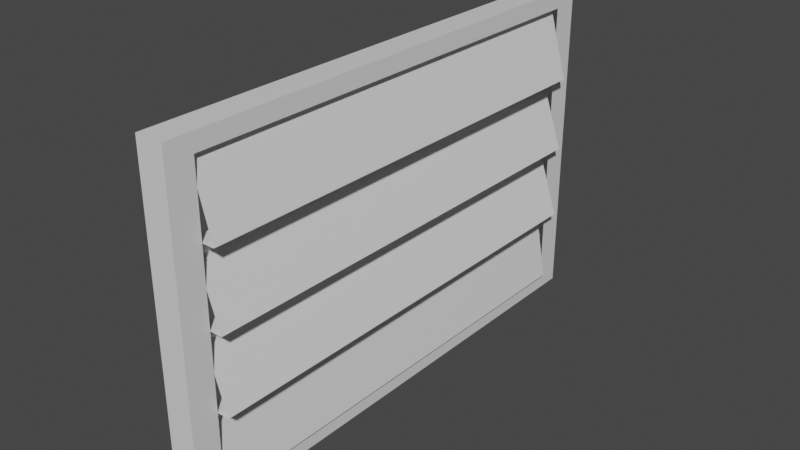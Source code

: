 # Source: Vent.blend  (saved by Blender 2.93.21; exported with 4.5.12 LTS)
import bpy
from mathutils import Matrix  # noqa: F401  (used for matrix-valued properties, if any)

bpy.ops.wm.read_factory_settings(use_empty=True)
scene = bpy.context.scene
scene.name = 'Scene'

# ---- collections
col_collection = bpy.data.collections.new('Collection'); scene.collection.children.link(col_collection)

# ---- materials (node trees are filled in below, after node groups)
mat_material = bpy.data.materials.new('Material')
mat_material.alpha_threshold = 0.0
mat_material.use_transparent_shadow = False
mat_material.line_color = (0.0, 0.0, 0.0, 1.0)

# ---- material node trees
mat_material.use_nodes = True; mat_material.node_tree.nodes.clear()
_N = mat_material.node_tree.nodes; _L = mat_material.node_tree.links
n0 = _N.new('ShaderNodeOutputMaterial'); n0.name = 'Material Output'; n0.location = (300, 300)
n1 = _N.new('ShaderNodeBsdfPrincipled'); n1.name = 'Principled BSDF'; n1.location = (10, 300)
n1.distribution = 'GGX'
n1.subsurface_method = 'BURLEY'
n1.inputs[2].default_value = 0.4
n1.inputs[3].default_value = 1.45
n1.inputs[27].default_value = (0.0, 0.0, 0.0, 1.0)
n1.inputs[28].default_value = 1.0
_L.new(n1.outputs[0], n0.inputs[0])
n0.is_active_output = True

# ---- world
world_world = bpy.data.worlds.new('World'); scene.world = world_world
world_world.use_nodes = True; world_world.node_tree.nodes.clear()
_N = world_world.node_tree.nodes; _L = world_world.node_tree.links
n0 = _N.new('ShaderNodeOutputWorld'); n0.name = 'World Output'; n0.location = (300, 300)
n1 = _N.new('ShaderNodeBackground'); n1.name = 'Background'; n1.location = (10, 300)
n1.inputs[0].default_value = (0.05088, 0.05088, 0.05088, 1.0)
_L.new(n1.outputs[0], n0.inputs[0])
n0.is_active_output = True
world_world.color = (0.05088, 0.05088, 0.05088)
world_world.use_sun_shadow = False
world_world.sun_shadow_jitter_overblur = 0.0

# ---- meshes
me_cube = bpy.data.meshes.new('Cube')
me_cube.from_pydata([(0.075, 1.256, 0.8076), (0.075, 1.256, -0.8076), (0.075, -1.256, 0.8076), (0.075, -1.256, -0.8076), (-0.075, 1.4, 0.9), (-0.075, 1.4, -0.9), (-0.075, -1.4, 0.9), (-0.075, -1.4, -0.9), (0.075, 1.4, 0.9), (0.075, 1.4, -0.9), (0.075, -1.4, 0.9), (0.075, -1.4, -0.9), (0.03513, 1.256, 0.8076), (0.09586, 1.256, -0.8076), (0.03513, -1.256, 0.8076), (0.09586, -1.256, -0.8076), (0.075, 1.4, 0.45), (0.075, 1.4, 0.0), (0.075, 1.4, -0.45), (-0.075, -1.4, -0.45), (-0.075, -1.4, 0.0), (-0.075, -1.4, 0.45), (0.075, -1.4, 0.45), (0.075, -1.4, 0.0), (0.075, -1.4, -0.45), (-0.075, 1.4, 0.45), (-0.075, 1.4, 0.0), (-0.075, 1.4, -0.45), (0.075, 1.256, 0.4038), (0.075, 1.256, 0.0), (0.075, 1.256, -0.4038), (0.075, -1.256, 0.4038), (0.075, -1.256, 0.0), (0.075, -1.256, -0.4038), (0.03611, 1.256, 0.3308), (0.03611, 1.256, -0.07296), (0.03611, 1.256, -0.4768), (0.03611, -1.256, 0.3308), (0.03611, -1.256, -0.07296), (0.03611, -1.256, -0.4768), (-0.075, -1.4, 0.4763), (0.075, 1.4, 0.4763), (0.075, -1.4, 0.4763), (-0.075, 1.4, 0.4763), (0.075, 1.256, 0.4274), (0.075, -1.256, 0.4274), (0.1433, 1.256, 0.4274), (0.1433, -1.256, 0.4274), (0.075, 1.4, 0.02289), (-0.075, -1.4, 0.02289), (0.075, -1.4, 0.02289), (-0.075, 1.4, 0.02289), (0.075, 1.256, 0.02054), (0.075, -1.256, 0.02054), (0.1433, 1.256, 0.02054), (0.1433, -1.256, 0.02054), (0.075, 1.4, -0.4313), (-0.075, -1.4, -0.4313), (0.075, -1.4, -0.4313), (-0.075, 1.4, -0.4313), (0.075, 1.256, -0.387), (0.075, -1.256, -0.387), (0.1433, 1.256, -0.387), (0.1433, -1.256, -0.387), (0.006663, 1.256, 0.4274), (0.006663, 1.256, 0.3308), (0.006663, 1.256, 0.02054), (0.006663, 1.256, -0.07296), (0.006663, 1.256, -0.387), (0.006663, 1.256, -0.4768), (0.006663, -1.256, 0.4274), (0.006663, -1.256, 0.3308), (0.006663, -1.256, 0.02054), (0.006663, -1.256, -0.07296), (0.006663, -1.256, -0.387), (0.006663, -1.256, -0.4768)], [], [(8, 4, 6, 10), (42, 10, 6, 40), (5, 9, 11, 7), (0, 2, 14, 12), (43, 4, 8, 41), (30, 1, 9, 18), (45, 2, 10, 42), (2, 0, 8, 10), (1, 3, 11, 9), (46, 12, 14, 47), (3, 1, 13, 15), (13, 36, 39, 15), (62, 35, 38, 63), (54, 34, 37, 55), (3, 33, 24, 11), (61, 32, 23, 58), (53, 31, 22, 50), (44, 28, 16, 41), (52, 29, 17, 48), (60, 30, 18, 56), (5, 27, 18, 9), (59, 26, 17, 56), (51, 25, 16, 48), (11, 24, 19, 7), (58, 23, 20, 57), (50, 22, 21, 49), (0, 44, 41, 8), (62, 63, 74, 68), (31, 45, 42, 22), (25, 43, 41, 16), (22, 42, 40, 21), (23, 50, 49, 20), (26, 51, 48, 17), (28, 52, 48, 16), (32, 53, 50, 23), (24, 58, 57, 19), (27, 59, 56, 18), (29, 60, 56, 17), (33, 61, 58, 24), (46, 47, 70, 64), (65, 64, 70, 71), (67, 66, 72, 73), (69, 68, 74, 75), (39, 36, 69, 75), (38, 35, 67, 73), (54, 55, 72, 66), (37, 34, 65, 71)])
_uv = me_cube.uv_layers.new(name='UVMap')
_uv.uv.foreach_set('vector', [0.2357, 0.6956, 0.252, 0.6956, 0.252, 0.9999, 0.2357, 0.9999, 0.2357, 0.04615, 0.2357, 0.0001005, 0.252, 0.0001005, 0.252, 0.04615, 0.252, 0.5, 0.2357, 0.5, 0.2357, 0.1957, 0.252, 0.1957, 0.01214, 0.332, 0.01139, 0.1055, 0.01385, 0.1076, 0.01536, 0.3294, 0.252, 0.6496, 0.252, 0.6956, 0.2357, 0.6956, 0.2357, 0.6496, 0.1643, 0.3888, 0.2222, 0.3885, 0.2355, 0.4089, 0.1717, 0.4099, 0.04956, 0.09742, 0.01139, 0.1055, 0.001223, 0.0932, 0.03962, 0.08296, 0.01139, 0.1055, 0.01214, 0.332, 0.0001005, 0.3437, 0.001223, 0.0932, 0.2222, 0.3885, 0.2204, 0.03003, 0.2355, 0.008932, 0.2355, 0.4089, 0.01569, 0.3185, 0.01536, 0.3294, 0.01385, 0.1076, 0.01389, 0.1127, 0.3059, 0.05057, 0.3059, 0.2389, 0.3026, 0.2389, 0.3026, 0.05059, 0.2522, 0.05037, 0.2522, 0.0144, 0.5211, 0.0144, 0.5211, 0.05037, 0.3024, 0.3194, 0.2669, 0.3194, 0.2669, 0.05057, 0.3024, 0.05057, 0.521, 0.3196, 0.521, 0.3547, 0.2522, 0.3547, 0.2522, 0.3196, 0.2204, 0.03003, 0.1595, 0.03328, 0.1647, 0.0001005, 0.2355, 0.008932, 0.157, 0.03979, 0.1021, 0.06027, 0.09115, 0.04309, 0.1573, 0.007958, 0.09921, 0.06934, 0.05456, 0.09059, 0.04071, 0.07972, 0.08855, 0.0488, 0.05256, 0.3493, 0.05588, 0.3588, 0.03987, 0.3689, 0.03869, 0.3638, 0.1018, 0.3792, 0.1046, 0.3854, 0.09807, 0.4167, 0.0923, 0.4062, 0.1613, 0.3881, 0.1643, 0.3888, 0.1717, 0.4099, 0.1695, 0.4108, 0.252, 0.5, 0.252, 0.5489, 0.2357, 0.5489, 0.2357, 0.5, 0.252, 0.5509, 0.252, 0.5978, 0.2357, 0.5978, 0.2357, 0.5509, 0.252, 0.6003, 0.252, 0.6467, 0.2357, 0.6467, 0.2357, 0.6003, 0.2357, 0.1957, 0.2357, 0.1468, 0.252, 0.1468, 0.252, 0.1957, 0.2357, 0.1448, 0.2357, 0.09791, 0.252, 0.09791, 0.252, 0.1448, 0.2357, 0.09542, 0.2357, 0.049, 0.252, 0.049, 0.252, 0.09542, 0.01214, 0.332, 0.05256, 0.3493, 0.03869, 0.3638, 0.0001005, 0.3437, 0.5213, 0.5466, 0.7943, 0.5466, 0.7943, 0.5615, 0.5213, 0.5615, 0.05456, 0.09059, 0.04956, 0.09742, 0.03962, 0.08296, 0.04071, 0.07972, 0.252, 0.6467, 0.252, 0.6496, 0.2357, 0.6496, 0.2357, 0.6467, 0.2357, 0.049, 0.2357, 0.04615, 0.252, 0.04615, 0.252, 0.049, 0.2357, 0.09791, 0.2357, 0.09542, 0.252, 0.09542, 0.252, 0.09791, 0.252, 0.5978, 0.252, 0.6003, 0.2357, 0.6003, 0.2357, 0.5978, 0.05588, 0.3588, 0.1018, 0.3792, 0.0923, 0.4062, 0.03987, 0.3689, 0.1021, 0.06027, 0.09921, 0.06934, 0.08855, 0.0488, 0.09115, 0.04309, 0.2357, 0.1468, 0.2357, 0.1448, 0.252, 0.1448, 0.252, 0.1468, 0.252, 0.5489, 0.252, 0.5509, 0.2357, 0.5509, 0.2357, 0.5489, 0.1046, 0.3854, 0.1613, 0.3881, 0.1695, 0.4108, 0.09807, 0.4167, 0.1595, 0.03328, 0.157, 0.03979, 0.1573, 0.007958, 0.1647, 0.0001005, 0.5213, 0.5464, 0.5213, 0.2734, 0.5361, 0.2734, 0.5361, 0.5464, 0.5211, 0.3594, 0.5211, 0.3698, 0.2522, 0.3698, 0.2522, 0.3594, 0.2622, 0.3194, 0.2522, 0.3194, 0.2522, 0.05059, 0.2622, 0.05059, 0.2522, 0.009704, 0.2522, 0.0001007, 0.521, 0.0001005, 0.521, 0.009704, 0.5211, 0.0144, 0.2522, 0.0144, 0.2522, 0.009704, 0.521, 0.009704, 0.2669, 0.05057, 0.2669, 0.3194, 0.2622, 0.3194, 0.2622, 0.05059, 0.5213, 0.2732, 0.5213, 0.0001005, 0.5361, 0.0001005, 0.5361, 0.2732, 0.2522, 0.3547, 0.521, 0.3547, 0.5211, 0.3594, 0.2522, 0.3594])
me_cube.materials.append(mat_material)
me_cube.use_remesh_preserve_volume = False
me_cube.use_remesh_preserve_attributes = False
me_cube.use_mirror_vertex_groups = False
me_cube.update()

# ---- objects
ob_cube = bpy.data.objects.new('Cube', me_cube)

# ---- transforms, parenting, visibility, modifiers, constraints
ob_cube.location = (0.0, 0.0, 0.0)
ob_cube.scale = (0.2, 0.2, 0.2)
ob_cube.lock_rotations_4d = False
ob_cube.empty_display_type = 'ARROWS'
ob_cube.lineart.crease_threshold = 0.0

# ---- collection membership
col_collection.objects.link(ob_cube)

# ---- scene / render settings (as saved in the file)
scene.frame_start = 1; scene.frame_end = 250; scene.frame_set(1)
scene.render.engine = 'BLENDER_EEVEE_NEXT'
scene.cycles.use_denoising = False
scene.cycles.samples = 128
scene.cycles.sampling_pattern = 'TABULATED_SOBOL'
scene.cycles.use_adaptive_sampling = False
scene.cycles.use_light_tree = False
scene.view_settings.view_transform = 'Filmic'
bpy.context.view_layer.update()

# ---- added for rendering (the .blend has no active camera and no usable light): camera, sun
cam_auto = bpy.data.cameras.new('AutoCamera')
cam_auto.lens = 50.0
cam_auto.sensor_width = 36.0
cam_auto.clip_end = 1000.0
ob_auto_camera = bpy.data.objects.new('AutoCamera', cam_auto)
scene.collection.objects.link(ob_auto_camera)
ob_auto_camera.location = (0.624104, -0.74073, 0.49382)
ob_auto_camera.rotation_euler = (1.09748, -7.21219e-08, 0.694738)
scene.camera = ob_auto_camera
light_auto_sun = bpy.data.lights.new('AutoSun', 'SUN')
light_auto_sun.energy = 3.0
light_auto_sun.angle = 0.0523599
ob_auto_sun = bpy.data.objects.new('AutoSun', light_auto_sun)
scene.collection.objects.link(ob_auto_sun)
ob_auto_sun.rotation_euler = (0.872665, 0.174533, 0.523599)
bpy.context.view_layer.update()

